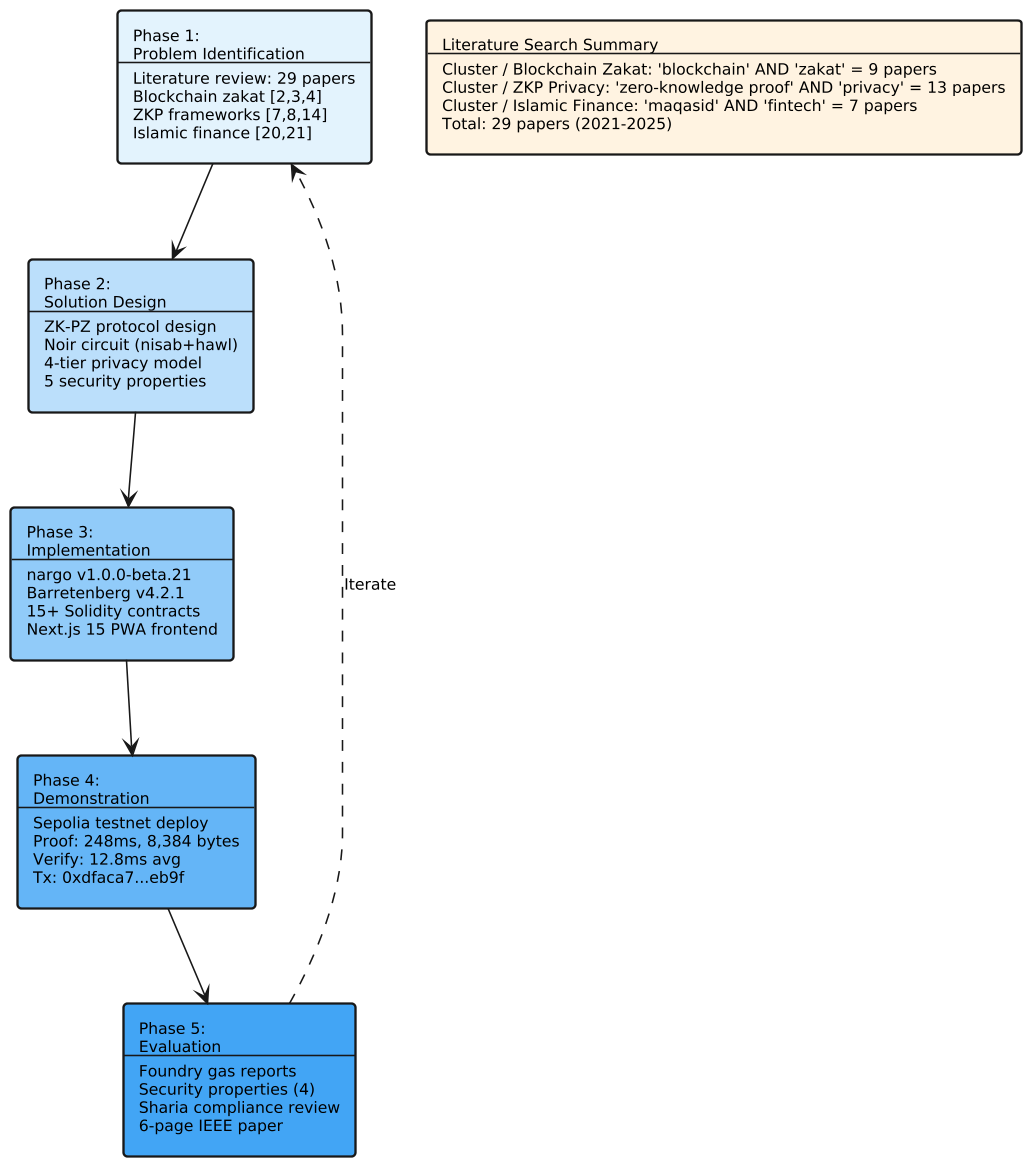

The diagram above was rendered by PlantUML. Its source (embedded in the PNG):
@startuml
skinparam backgroundColor #FEFEFE
skinparam shadowing false
skinparam defaultFontName Times-Roman
skinparam defaultFontSize 10
skinparam rectangleBorderThickness 1.5
skinparam dpi 150


rectangle "Phase 1:\nProblem Identification\n--\nLiterature review: 29 papers\nBlockchain zakat [2,3,4]\nZKP frameworks [7,8,14]\nIslamic finance [20,21]" as P1 #E3F2FD
rectangle "Phase 2:\nSolution Design\n--\nZK-PZ protocol design\nNoir circuit (nisab+hawl)\n4-tier privacy model\n5 security properties" as P2 #BBDEFB
rectangle "Phase 3:\nImplementation\n--\nnargo v1.0.0-beta.21\nBarretenberg v4.2.1\n15+ Solidity contracts\nNext.js 15 PWA frontend" as P3 #90CAF9
rectangle "Phase 4:\nDemonstration\n--\nSepolia testnet deploy\nProof: 248ms, 8,384 bytes\nVerify: 12.8ms avg\nTx: 0xdfaca7...eb9f" as P4 #64B5F6
rectangle "Phase 5:\nEvaluation\n--\nFoundry gas reports\nSecurity properties (4)\nSharia compliance review\n6-page IEEE paper" as P5 #42A5F5

P1 --> P2
P2 --> P3
P3 --> P4
P4 --> P5
P5 ..> P1 : Iterate

rectangle "Literature Search Summary\n--\nCluster / Blockchain Zakat: 'blockchain' AND 'zakat' = 9 papers\nCluster / ZKP Privacy: 'zero-knowledge proof' AND 'privacy' = 13 papers\nCluster / Islamic Finance: 'maqasid' AND 'fintech' = 7 papers\nTotal: 29 papers (2021-2025)" as SUMMARY #FFF3E0

@enduml